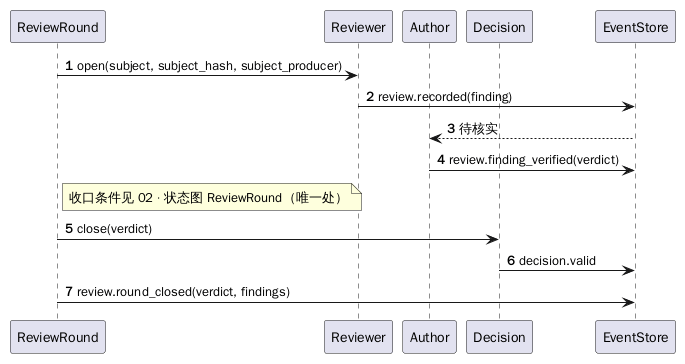

The diagram above was rendered by PlantUML. Its source (embedded in the PNG):
@startuml
autonumber
participant "ReviewRound" as R
participant "Reviewer" as V
participant "Author" as A
participant "Decision" as D
participant "EventStore" as E

R -> V : open(subject, subject_hash, subject_producer)
V -> E : review.recorded(finding)
E --> A : 待核实
A -> E : review.finding_verified(verdict)
note right of R : 收口条件见 02 · 状态图 ReviewRound（唯一处）
R -> D : close(verdict)
D -> E : decision.valid
R -> E : review.round_closed(verdict, findings)
@enduml